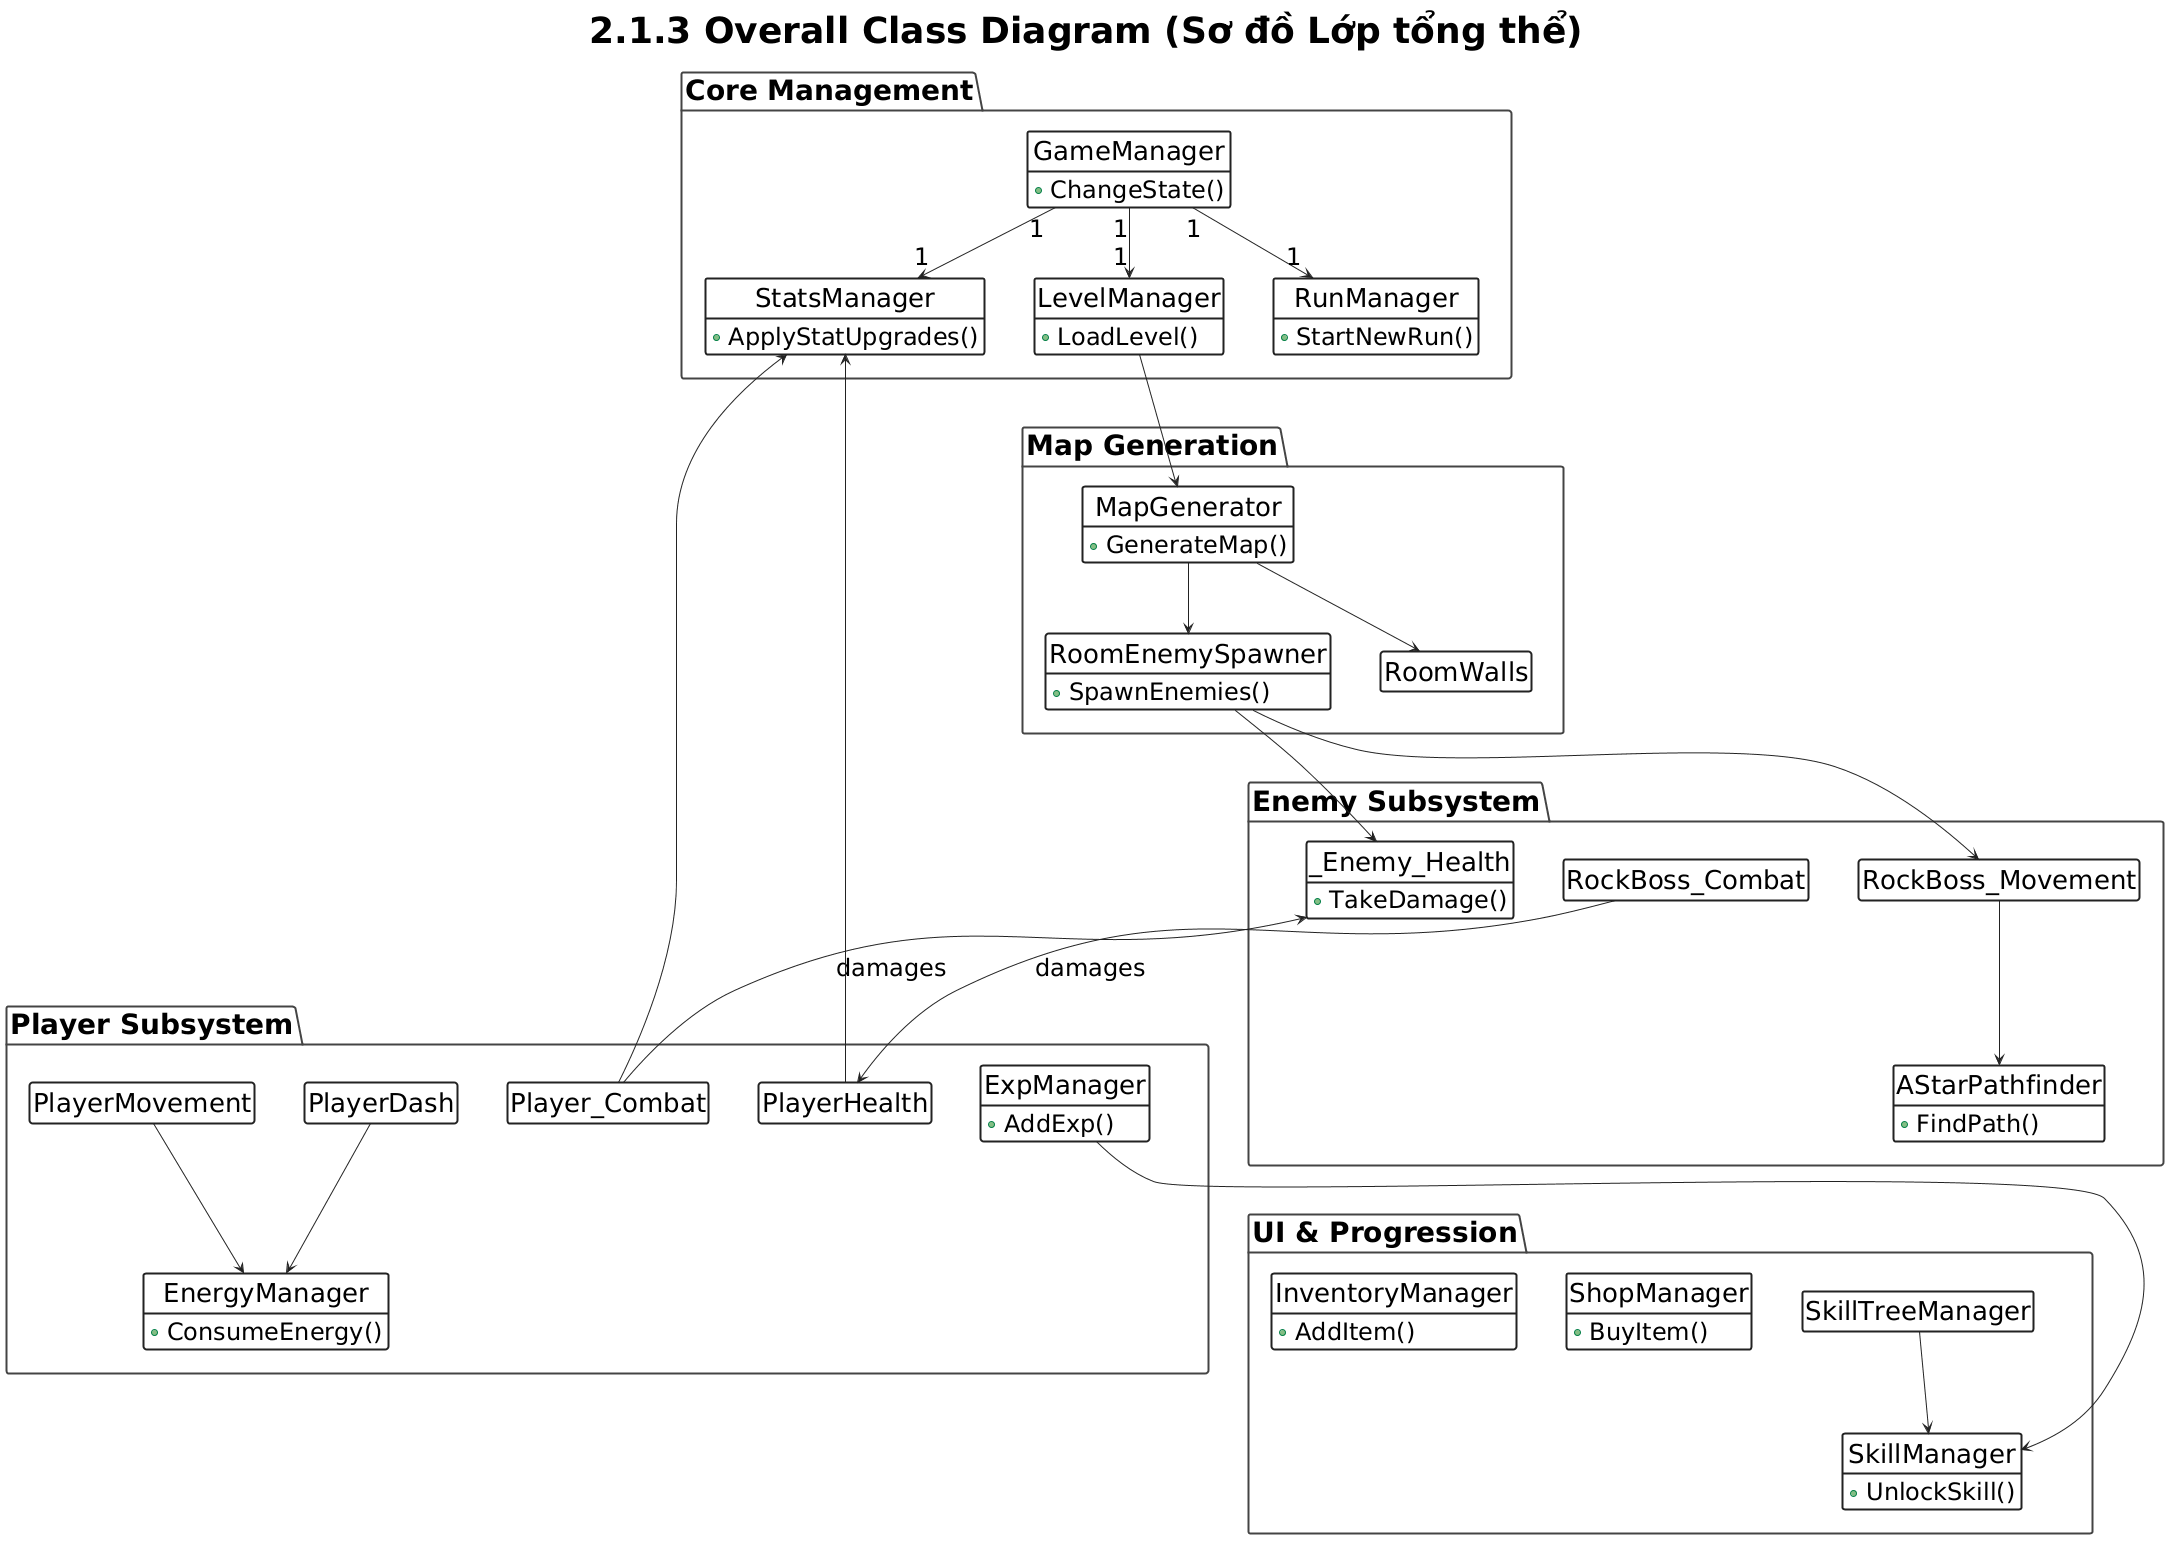

The diagram above was rendered by PlantUML. Its source (embedded in the PNG):
@startuml
' --- Presentation & Resolution Settings ---
skinparam defaultFontSize 24
skinparam classFontSize 26
skinparam packageFontSize 28
skinparam titleFontSize 36
skinparam classBorderThickness 2
skinparam packageBorderThickness 2
skinparam shadowing false
skinparam nodesep 50
skinparam ranksep 70
hide circle
hide empty members

' --- Color Scheme ---
skinparam class {
    BackgroundColor #FDFDFD
    ArrowColor #222222
    BorderColor #222222
}
skinparam package {
    BackgroundColor #FFFFFF
    BorderColor #444444
    FontWeight bold
}

title 2.1.3 Overall Class Diagram (Sơ đồ Lớp tổng thể)

package "Core Management" {
    class GameManager {
        + ChangeState()
    }
    class RunManager {
        + StartNewRun()
    }
    class LevelManager {
        + LoadLevel()
    }
    class StatsManager {
        + ApplyStatUpgrades()
    }
}

package "Map Generation" {
    class MapGenerator {
        + GenerateMap()
    }
    class RoomEnemySpawner {
        + SpawnEnemies()
    }
    class RoomWalls
}

package "Enemy Subsystem" {
    class _Enemy_Health {
        + TakeDamage()
    }
    class AStarPathfinder {
        + FindPath()
    }
    class RockBoss_Combat
    class RockBoss_Movement
}

package "Player Subsystem" {
    class PlayerMovement
    class PlayerDash
    class Player_Combat
    class PlayerHealth
    class EnergyManager {
        + ConsumeEnergy()
    }
    class ExpManager {
        + AddExp()
    }
}

package "UI & Progression" {
    class SkillManager {
        + UnlockSkill()
    }
    class InventoryManager {
        + AddItem()
    }
    class ShopManager {
        + BuyItem()
    }
    class SkillTreeManager
}

' --- Ép các khối xếp dọc 100% ---
"Core Management" -[hidden]down-> "Map Generation"
"Map Generation" -[hidden]down-> "Enemy Subsystem"
"Enemy Subsystem" -[hidden]down-> "Player Subsystem"
"Player Subsystem" -[hidden]down-> "UI & Progression"

' --- Relationships (Sử dụng 100% mũi tên dọc) ---

' Core Management
GameManager "1" -down-> "1" RunManager
GameManager "1" -down-> "1" LevelManager
GameManager "1" -down-> "1" StatsManager

' Map links
LevelManager -down-> MapGenerator
MapGenerator -down-> RoomEnemySpawner
MapGenerator -down-> RoomWalls

' Enemy links
RoomEnemySpawner -down-> _Enemy_Health
RoomEnemySpawner -down-> RockBoss_Movement
RockBoss_Movement -down-> AStarPathfinder

' Player links
RockBoss_Combat -down-> PlayerHealth : damages
PlayerMovement -down-> EnergyManager
PlayerDash -down-> EnergyManager
Player_Combat -up-> _Enemy_Health : damages

' Progression links
Player_Combat -up-> StatsManager
PlayerHealth -up-> StatsManager
ExpManager -down-> SkillManager
SkillTreeManager -down-> SkillManager
@enduml